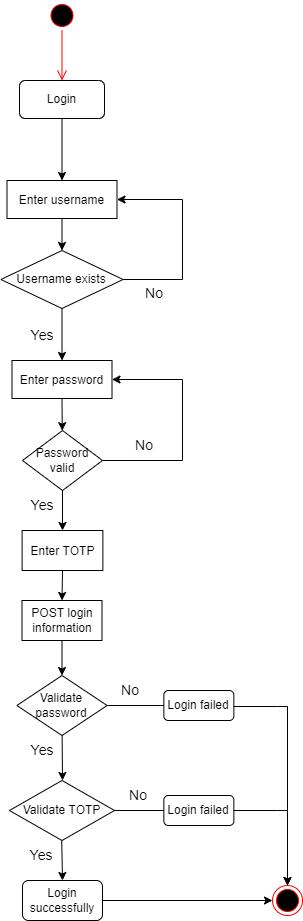

The diagram above was exported from draw.io. Its source (the exported page's mxGraphModel, read from the mxfile embedded in the PNG):
<mxGraphModel dx="782" dy="411" grid="1" gridSize="10" guides="1" tooltips="1" connect="1" arrows="1" fold="1" page="1" pageScale="1" pageWidth="1169" pageHeight="826" background="none" math="0" shadow="0">
  <root>
    <mxCell id="0" />
    <mxCell id="1" parent="0" />
    <mxCell id="Pc4V7aHzA0TeBFqGENJ8-54" value="Enter username" style="" parent="1" vertex="1">
      <mxGeometry x="224.5" y="300" width="110" height="38" as="geometry" />
    </mxCell>
    <mxCell id="Pc4V7aHzA0TeBFqGENJ8-55" value="Login&lt;br&gt;" style="rounded=1;whiteSpace=wrap;html=1;" parent="1" vertex="1">
      <mxGeometry x="237" y="200" width="85" height="38" as="geometry" />
    </mxCell>
    <mxCell id="Pc4V7aHzA0TeBFqGENJ8-57" value="" style="endArrow=classic;html=1;rounded=0;exitX=0.5;exitY=1;exitDx=0;exitDy=0;entryX=0.5;entryY=0;entryDx=0;entryDy=0;" parent="1" source="Pc4V7aHzA0TeBFqGENJ8-55" target="Pc4V7aHzA0TeBFqGENJ8-54" edge="1">
      <mxGeometry width="50" height="50" relative="1" as="geometry">
        <mxPoint x="215.5" y="112" as="sourcePoint" />
        <mxPoint x="265.5" y="62" as="targetPoint" />
      </mxGeometry>
    </mxCell>
    <mxCell id="Pc4V7aHzA0TeBFqGENJ8-58" value="Username exists" style="rhombus;whiteSpace=wrap;html=1;" parent="1" vertex="1">
      <mxGeometry x="218.4" y="370" width="122.19" height="58" as="geometry" />
    </mxCell>
    <mxCell id="Pc4V7aHzA0TeBFqGENJ8-59" value="" style="endArrow=classic;html=1;rounded=0;exitX=1;exitY=0.5;exitDx=0;exitDy=0;entryX=1;entryY=0.5;entryDx=0;entryDy=0;" parent="1" source="Pc4V7aHzA0TeBFqGENJ8-58" target="Pc4V7aHzA0TeBFqGENJ8-54" edge="1">
      <mxGeometry width="50" height="50" relative="1" as="geometry">
        <mxPoint x="155.5" y="352" as="sourcePoint" />
        <mxPoint x="205.5" y="302" as="targetPoint" />
        <Array as="points">
          <mxPoint x="400" y="399" />
          <mxPoint x="400" y="319" />
        </Array>
      </mxGeometry>
    </mxCell>
    <mxCell id="Pc4V7aHzA0TeBFqGENJ8-60" value="&lt;font style=&quot;font-size: 14px;&quot;&gt;No&lt;/font&gt;" style="text;html=1;strokeColor=none;fillColor=none;align=center;verticalAlign=middle;whiteSpace=wrap;rounded=0;" parent="1" vertex="1">
      <mxGeometry x="360" y="398" width="23.91" height="30" as="geometry" />
    </mxCell>
    <mxCell id="Pc4V7aHzA0TeBFqGENJ8-61" value="" style="endArrow=classic;html=1;rounded=0;exitX=0.5;exitY=1;exitDx=0;exitDy=0;entryX=0.5;entryY=0;entryDx=0;entryDy=0;" parent="1" source="Pc4V7aHzA0TeBFqGENJ8-54" target="Pc4V7aHzA0TeBFqGENJ8-58" edge="1">
      <mxGeometry width="50" height="50" relative="1" as="geometry">
        <mxPoint x="155.5" y="352" as="sourcePoint" />
        <mxPoint x="205.5" y="302" as="targetPoint" />
      </mxGeometry>
    </mxCell>
    <mxCell id="Pc4V7aHzA0TeBFqGENJ8-62" value="Yes" style="text;html=1;strokeColor=none;fillColor=none;align=center;verticalAlign=middle;whiteSpace=wrap;rounded=0;fontSize=14;" parent="1" vertex="1">
      <mxGeometry x="240" y="440" width="40" height="30" as="geometry" />
    </mxCell>
    <mxCell id="Pc4V7aHzA0TeBFqGENJ8-63" value="Enter password" style="" parent="1" vertex="1">
      <mxGeometry x="229.5" y="480" width="100" height="38" as="geometry" />
    </mxCell>
    <mxCell id="Pc4V7aHzA0TeBFqGENJ8-64" value="" style="endArrow=classic;html=1;rounded=0;exitX=0.5;exitY=1;exitDx=0;exitDy=0;" parent="1" source="Pc4V7aHzA0TeBFqGENJ8-58" target="Pc4V7aHzA0TeBFqGENJ8-63" edge="1">
      <mxGeometry width="50" height="50" relative="1" as="geometry">
        <mxPoint x="320" y="590" as="sourcePoint" />
        <mxPoint x="279" y="480" as="targetPoint" />
      </mxGeometry>
    </mxCell>
    <mxCell id="Pc4V7aHzA0TeBFqGENJ8-65" value="" style="ellipse;html=1;shape=startState;fillColor=#000000;strokeColor=#ff0000;fontSize=14;" parent="1" vertex="1">
      <mxGeometry x="264.5" y="120" width="30" height="30" as="geometry" />
    </mxCell>
    <mxCell id="Pc4V7aHzA0TeBFqGENJ8-66" value="" style="edgeStyle=orthogonalEdgeStyle;html=1;verticalAlign=bottom;endArrow=open;endSize=8;strokeColor=#ff0000;rounded=0;fontSize=14;entryX=0.5;entryY=0;entryDx=0;entryDy=0;" parent="1" source="Pc4V7aHzA0TeBFqGENJ8-65" target="Pc4V7aHzA0TeBFqGENJ8-55" edge="1">
      <mxGeometry relative="1" as="geometry">
        <mxPoint x="345" y="260" as="targetPoint" />
      </mxGeometry>
    </mxCell>
    <mxCell id="Pc4V7aHzA0TeBFqGENJ8-68" value="&lt;font style=&quot;font-size: 12px;&quot;&gt;Enter TOTP&lt;/font&gt;" style="rounded=0;whiteSpace=wrap;html=1;fontSize=14;" parent="1" vertex="1">
      <mxGeometry x="239.62" y="650" width="80.75" height="40" as="geometry" />
    </mxCell>
    <mxCell id="Pc4V7aHzA0TeBFqGENJ8-70" value="POST login information" style="rounded=0;whiteSpace=wrap;html=1;fontSize=12;" parent="1" vertex="1">
      <mxGeometry x="239.5" y="720" width="80" height="40" as="geometry" />
    </mxCell>
    <mxCell id="Pc4V7aHzA0TeBFqGENJ8-71" value="Password valid" style="rhombus;whiteSpace=wrap;html=1;fontSize=12;" parent="1" vertex="1">
      <mxGeometry x="240" y="550" width="80" height="60" as="geometry" />
    </mxCell>
    <mxCell id="Pc4V7aHzA0TeBFqGENJ8-72" value="" style="endArrow=classic;html=1;rounded=0;fontSize=12;exitX=0.5;exitY=1;exitDx=0;exitDy=0;" parent="1" source="Pc4V7aHzA0TeBFqGENJ8-63" target="Pc4V7aHzA0TeBFqGENJ8-71" edge="1">
      <mxGeometry width="50" height="50" relative="1" as="geometry">
        <mxPoint x="320" y="560" as="sourcePoint" />
        <mxPoint x="370" y="510" as="targetPoint" />
      </mxGeometry>
    </mxCell>
    <mxCell id="Pc4V7aHzA0TeBFqGENJ8-73" value="" style="endArrow=classic;html=1;rounded=0;fontSize=12;exitX=1;exitY=0.5;exitDx=0;exitDy=0;entryX=1;entryY=0.5;entryDx=0;entryDy=0;" parent="1" source="Pc4V7aHzA0TeBFqGENJ8-71" target="Pc4V7aHzA0TeBFqGENJ8-63" edge="1">
      <mxGeometry width="50" height="50" relative="1" as="geometry">
        <mxPoint x="320" y="560" as="sourcePoint" />
        <mxPoint x="370" y="510" as="targetPoint" />
        <Array as="points">
          <mxPoint x="400" y="580" />
          <mxPoint x="400" y="499" />
        </Array>
      </mxGeometry>
    </mxCell>
    <mxCell id="Pc4V7aHzA0TeBFqGENJ8-74" value="&lt;font style=&quot;font-size: 14px;&quot;&gt;No&lt;/font&gt;" style="text;html=1;strokeColor=none;fillColor=none;align=center;verticalAlign=middle;whiteSpace=wrap;rounded=0;" parent="1" vertex="1">
      <mxGeometry x="350" y="550" width="23.91" height="30" as="geometry" />
    </mxCell>
    <mxCell id="Pc4V7aHzA0TeBFqGENJ8-75" value="Yes" style="text;html=1;strokeColor=none;fillColor=none;align=center;verticalAlign=middle;whiteSpace=wrap;rounded=0;fontSize=14;" parent="1" vertex="1">
      <mxGeometry x="240" y="610" width="40" height="30" as="geometry" />
    </mxCell>
    <mxCell id="Pc4V7aHzA0TeBFqGENJ8-76" value="" style="endArrow=classic;html=1;rounded=0;fontSize=12;exitX=0.5;exitY=1;exitDx=0;exitDy=0;entryX=0.5;entryY=0;entryDx=0;entryDy=0;" parent="1" source="Pc4V7aHzA0TeBFqGENJ8-71" target="Pc4V7aHzA0TeBFqGENJ8-68" edge="1">
      <mxGeometry width="50" height="50" relative="1" as="geometry">
        <mxPoint x="320" y="650" as="sourcePoint" />
        <mxPoint x="370" y="600" as="targetPoint" />
      </mxGeometry>
    </mxCell>
    <mxCell id="Pc4V7aHzA0TeBFqGENJ8-78" value="" style="endArrow=classic;html=1;rounded=0;fontSize=12;exitX=0.5;exitY=1;exitDx=0;exitDy=0;entryX=0.5;entryY=0;entryDx=0;entryDy=0;" parent="1" source="Pc4V7aHzA0TeBFqGENJ8-68" target="Pc4V7aHzA0TeBFqGENJ8-70" edge="1">
      <mxGeometry width="50" height="50" relative="1" as="geometry">
        <mxPoint x="280" y="770" as="sourcePoint" />
        <mxPoint x="330" y="720" as="targetPoint" />
      </mxGeometry>
    </mxCell>
    <mxCell id="Pc4V7aHzA0TeBFqGENJ8-79" value="Validate password" style="rhombus;whiteSpace=wrap;html=1;fontSize=12;" parent="1" vertex="1">
      <mxGeometry x="234.37" y="795" width="90.25" height="60" as="geometry" />
    </mxCell>
    <mxCell id="Pc4V7aHzA0TeBFqGENJ8-80" value="" style="endArrow=classic;html=1;rounded=0;fontSize=12;exitX=0.5;exitY=1;exitDx=0;exitDy=0;" parent="1" source="Pc4V7aHzA0TeBFqGENJ8-70" target="Pc4V7aHzA0TeBFqGENJ8-79" edge="1">
      <mxGeometry width="50" height="50" relative="1" as="geometry">
        <mxPoint x="310" y="880" as="sourcePoint" />
        <mxPoint x="360" y="830" as="targetPoint" />
      </mxGeometry>
    </mxCell>
    <mxCell id="Pc4V7aHzA0TeBFqGENJ8-81" value="" style="endArrow=classic;html=1;rounded=0;fontSize=12;entryX=1;entryY=0.5;entryDx=0;entryDy=0;exitX=1;exitY=0.5;exitDx=0;exitDy=0;" parent="1" source="Pc4V7aHzA0TeBFqGENJ8-79" target="Pc4V7aHzA0TeBFqGENJ8-82" edge="1">
      <mxGeometry width="50" height="50" relative="1" as="geometry">
        <mxPoint x="240" y="840" as="sourcePoint" />
        <mxPoint x="130" y="840" as="targetPoint" />
      </mxGeometry>
    </mxCell>
    <mxCell id="Pc4V7aHzA0TeBFqGENJ8-82" value="Login failed" style="rounded=1;whiteSpace=wrap;html=1;fontSize=12;" parent="1" vertex="1">
      <mxGeometry x="381.35" y="810" width="70" height="30" as="geometry" />
    </mxCell>
    <mxCell id="Pc4V7aHzA0TeBFqGENJ8-83" value="&lt;font style=&quot;font-size: 14px;&quot;&gt;No&lt;/font&gt;" style="text;html=1;strokeColor=none;fillColor=none;align=center;verticalAlign=middle;whiteSpace=wrap;rounded=0;" parent="1" vertex="1">
      <mxGeometry x="336.09" y="795" width="23.91" height="30" as="geometry" />
    </mxCell>
    <mxCell id="Pc4V7aHzA0TeBFqGENJ8-84" value="Yes" style="text;html=1;strokeColor=none;fillColor=none;align=center;verticalAlign=middle;whiteSpace=wrap;rounded=0;fontSize=14;" parent="1" vertex="1">
      <mxGeometry x="239.62" y="855" width="40" height="30" as="geometry" />
    </mxCell>
    <mxCell id="Pc4V7aHzA0TeBFqGENJ8-85" value="" style="endArrow=classic;html=1;rounded=0;fontSize=12;exitX=1;exitY=0;exitDx=0;exitDy=0;" parent="1" source="Pc4V7aHzA0TeBFqGENJ8-84" edge="1">
      <mxGeometry width="50" height="50" relative="1" as="geometry">
        <mxPoint x="280" y="1010" as="sourcePoint" />
        <mxPoint x="280" y="900" as="targetPoint" />
      </mxGeometry>
    </mxCell>
    <mxCell id="Pc4V7aHzA0TeBFqGENJ8-87" value="Validate TOTP" style="rhombus;whiteSpace=wrap;html=1;fontSize=12;" parent="1" vertex="1">
      <mxGeometry x="226.94" y="900" width="105.12" height="60" as="geometry" />
    </mxCell>
    <mxCell id="Pc4V7aHzA0TeBFqGENJ8-88" value="" style="endArrow=classic;html=1;rounded=0;fontSize=12;entryX=1;entryY=0.5;entryDx=0;entryDy=0;exitX=1;exitY=0.5;exitDx=0;exitDy=0;" parent="1" target="Pc4V7aHzA0TeBFqGENJ8-89" edge="1">
      <mxGeometry width="50" height="50" relative="1" as="geometry">
        <mxPoint x="332.06" y="930" as="sourcePoint" />
        <mxPoint x="137.44" y="945" as="targetPoint" />
      </mxGeometry>
    </mxCell>
    <mxCell id="Pc4V7aHzA0TeBFqGENJ8-89" value="Login failed" style="rounded=1;whiteSpace=wrap;html=1;fontSize=12;" parent="1" vertex="1">
      <mxGeometry x="381.35" y="915" width="70" height="30" as="geometry" />
    </mxCell>
    <mxCell id="Pc4V7aHzA0TeBFqGENJ8-90" value="&lt;font style=&quot;font-size: 14px;&quot;&gt;No&lt;/font&gt;" style="text;html=1;strokeColor=none;fillColor=none;align=center;verticalAlign=middle;whiteSpace=wrap;rounded=0;" parent="1" vertex="1">
      <mxGeometry x="343.53" y="900" width="23.91" height="30" as="geometry" />
    </mxCell>
    <mxCell id="Pc4V7aHzA0TeBFqGENJ8-93" value="Yes" style="text;html=1;strokeColor=none;fillColor=none;align=center;verticalAlign=middle;whiteSpace=wrap;rounded=0;fontSize=14;" parent="1" vertex="1">
      <mxGeometry x="239.22" y="960" width="40" height="30" as="geometry" />
    </mxCell>
    <mxCell id="Pc4V7aHzA0TeBFqGENJ8-94" value="" style="endArrow=classic;html=1;rounded=0;fontSize=12;exitX=1;exitY=0;exitDx=0;exitDy=0;entryX=0.5;entryY=0;entryDx=0;entryDy=0;" parent="1" source="Pc4V7aHzA0TeBFqGENJ8-93" target="Pc4V7aHzA0TeBFqGENJ8-96" edge="1">
      <mxGeometry width="50" height="50" relative="1" as="geometry">
        <mxPoint x="279.6" y="1115" as="sourcePoint" />
        <mxPoint x="280" y="1000" as="targetPoint" />
      </mxGeometry>
    </mxCell>
    <mxCell id="Pc4V7aHzA0TeBFqGENJ8-96" value="Login successfully" style="rounded=1;whiteSpace=wrap;html=1;fontSize=12;" parent="1" vertex="1">
      <mxGeometry x="240" y="1000" width="80" height="40" as="geometry" />
    </mxCell>
    <mxCell id="Pc4V7aHzA0TeBFqGENJ8-97" value="" style="ellipse;html=1;shape=endState;fillColor=#000000;strokeColor=#ff0000;fontSize=12;" parent="1" vertex="1">
      <mxGeometry x="490" y="1005" width="30" height="30" as="geometry" />
    </mxCell>
    <mxCell id="Pc4V7aHzA0TeBFqGENJ8-98" value="" style="endArrow=classic;html=1;rounded=0;fontSize=12;exitX=1;exitY=0.5;exitDx=0;exitDy=0;entryX=0;entryY=0.5;entryDx=0;entryDy=0;" parent="1" source="Pc4V7aHzA0TeBFqGENJ8-96" target="Pc4V7aHzA0TeBFqGENJ8-97" edge="1">
      <mxGeometry width="50" height="50" relative="1" as="geometry">
        <mxPoint x="340" y="990" as="sourcePoint" />
        <mxPoint x="390" y="940" as="targetPoint" />
      </mxGeometry>
    </mxCell>
    <mxCell id="Pc4V7aHzA0TeBFqGENJ8-99" value="" style="endArrow=classic;html=1;rounded=0;fontSize=12;exitX=1;exitY=0.5;exitDx=0;exitDy=0;entryX=0.5;entryY=0;entryDx=0;entryDy=0;" parent="1" source="Pc4V7aHzA0TeBFqGENJ8-89" target="Pc4V7aHzA0TeBFqGENJ8-97" edge="1">
      <mxGeometry width="50" height="50" relative="1" as="geometry">
        <mxPoint x="330" y="1030" as="sourcePoint" />
        <mxPoint x="490" y="1030" as="targetPoint" />
        <Array as="points">
          <mxPoint x="495" y="930" />
          <mxPoint x="505" y="930" />
        </Array>
      </mxGeometry>
    </mxCell>
    <mxCell id="Pc4V7aHzA0TeBFqGENJ8-100" value="" style="endArrow=classic;html=1;rounded=0;fontSize=12;exitX=1;exitY=0.5;exitDx=0;exitDy=0;entryX=0.5;entryY=0;entryDx=0;entryDy=0;" parent="1" target="Pc4V7aHzA0TeBFqGENJ8-97" edge="1">
      <mxGeometry width="50" height="50" relative="1" as="geometry">
        <mxPoint x="451.35" y="826" as="sourcePoint" />
        <mxPoint x="505" y="901" as="targetPoint" />
        <Array as="points">
          <mxPoint x="495" y="826" />
          <mxPoint x="505" y="826" />
        </Array>
      </mxGeometry>
    </mxCell>
  </root>
</mxGraphModel>